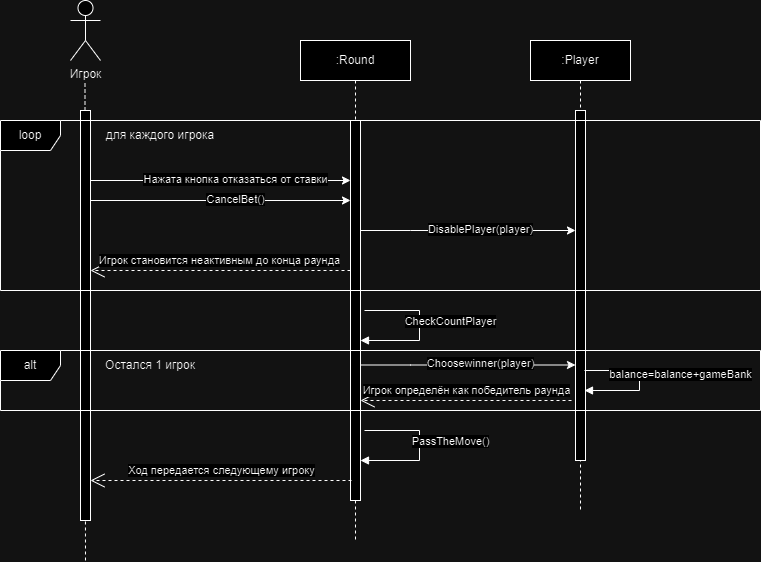

The diagram above was exported from draw.io. Its source (the exported page's mxGraphModel, read from the mxfile embedded in the PNG):
<mxGraphModel dx="1434" dy="759" grid="1" gridSize="10" guides="1" tooltips="1" connect="1" arrows="1" fold="1" page="1" pageScale="1" pageWidth="827" pageHeight="1169" math="0" shadow="0">
  <root>
    <mxCell id="0" />
    <mxCell id="1" parent="0" />
    <mxCell id="K32rbfefEH05NnCS_kW--83" value="" style="endArrow=none;dashed=1;html=1;rounded=0;" parent="1" edge="1">
      <mxGeometry width="50" height="50" relative="1" as="geometry">
        <mxPoint x="105" y="570" as="sourcePoint" />
        <mxPoint x="104.5" y="90" as="targetPoint" />
        <Array as="points">
          <mxPoint x="104.5" y="140" />
        </Array>
      </mxGeometry>
    </mxCell>
    <mxCell id="K32rbfefEH05NnCS_kW--86" value=":Player" style="shape=umlLifeline;perimeter=lifelinePerimeter;whiteSpace=wrap;html=1;container=0;dropTarget=0;collapsible=0;recursiveResize=0;outlineConnect=0;portConstraint=eastwest;newEdgeStyle={&quot;edgeStyle&quot;:&quot;elbowEdgeStyle&quot;,&quot;elbow&quot;:&quot;vertical&quot;,&quot;curved&quot;:0,&quot;rounded&quot;:0};" parent="1" vertex="1">
      <mxGeometry x="550" y="50" width="100" height="470" as="geometry" />
    </mxCell>
    <mxCell id="K32rbfefEH05NnCS_kW--87" value="&lt;span style=&quot;color: rgba(0, 0, 0, 0); font-family: monospace; font-size: 0px; text-align: start;&quot;&gt;%3CmxGraphModel%3E%3Croot%3E%3CmxCell%20id%3D%220%22%2F%3E%3CmxCell%20id%3D%221%22%20parent%3D%220%22%2F%3E%3CmxCell%20id%3D%222%22%20value%3D%22%3AObject%22%20style%3D%22shape%3DumlLifeline%3Bperimeter%3DlifelinePerimeter%3BwhiteSpace%3Dwrap%3Bhtml%3D1%3Bcontainer%3D0%3BdropTarget%3D0%3Bcollapsible%3D0%3BrecursiveResize%3D0%3BoutlineConnect%3D0%3BportConstraint%3Deastwest%3BnewEdgeStyle%3D%7B%26quot%3BedgeStyle%26quot%3B%3A%26quot%3BelbowEdgeStyle%26quot%3B%2C%26quot%3Belbow%26quot%3B%3A%26quot%3Bvertical%26quot%3B%2C%26quot%3Bcurved%26quot%3B%3A0%2C%26quot%3Brounded%26quot%3B%3A0%7D%3B%22%20vertex%3D%221%22%20parent%3D%221%22%3E%3CmxGeometry%20x%3D%22120%22%20y%3D%2240%22%20width%3D%22100%22%20height%3D%22300%22%20as%3D%22geometry%22%2F%3E%3C%2FmxCell%3E%3CmxCell%20id%3D%223%22%20value%3D%22%22%20style%3D%22html%3D1%3Bpoints%3D%5B%5D%3Bperimeter%3DorthogonalPerimeter%3BoutlineConnect%3D0%3BtargetShapes%3DumlLifeline%3BportConstraint%3Deastwest%3BnewEdgeStyle%3D%7B%26quot%3BedgeStyle%26quot%3B%3A%26quot%3BelbowEdgeStyle%26quot%3B%2C%26quot%3Belbow%26quot%3B%3A%26quot%3Bvertical%26quot%3B%2C%26quot%3Bcurved%26quot%3B%3A0%2C%26quot%3Brounded%26quot%3B%3A0%7D%3B%22%20vertex%3D%221%22%20parent%3D%222%22%3E%3CmxGeometry%20x%3D%2245%22%20y%3D%2270%22%20width%3D%2210%22%20height%3D%22190%22%20as%3D%22geometry%22%2F%3E%3C%2FmxCell%3E%3CmxCell%20id%3D%224%22%20value%3D%22%22%20style%3D%22html%3D1%3Bpoints%3D%5B%5D%3Bperimeter%3DorthogonalPerimeter%3BoutlineConnect%3D0%3BtargetShapes%3DumlLifeline%3BportConstraint%3Deastwest%3BnewEdgeStyle%3D%7B%26quot%3BedgeStyle%26quot%3B%3A%26quot%3BelbowEdgeStyle%26quot%3B%2C%26quot%3Belbow%26quot%3B%3A%26quot%3Bvertical%26quot%3B%2C%26quot%3Bcurved%26quot%3B%3A0%2C%26quot%3Brounded%26quot%3B%3A0%7D%3B%22%20vertex%3D%221%22%20parent%3D%222%22%3E%3CmxGeometry%20x%3D%2250%22%20y%3D%22120%22%20width%3D%2210%22%20height%3D%2280%22%20as%3D%22geometry%22%2F%3E%3C%2FmxCell%3E%3C%2Froot%3E%3C%2FmxGraphModel%3E&lt;/span&gt;" style="html=1;points=[];perimeter=orthogonalPerimeter;outlineConnect=0;targetShapes=umlLifeline;portConstraint=eastwest;newEdgeStyle={&quot;edgeStyle&quot;:&quot;elbowEdgeStyle&quot;,&quot;elbow&quot;:&quot;vertical&quot;,&quot;curved&quot;:0,&quot;rounded&quot;:0};" parent="K32rbfefEH05NnCS_kW--86" vertex="1">
      <mxGeometry x="45" y="70" width="10" height="350" as="geometry" />
    </mxCell>
    <mxCell id="K32rbfefEH05NnCS_kW--88" value="Игрок" style="shape=umlActor;verticalLabelPosition=bottom;verticalAlign=top;html=1;outlineConnect=0;" parent="1" vertex="1">
      <mxGeometry x="90" y="10" width="30" height="60" as="geometry" />
    </mxCell>
    <mxCell id="K32rbfefEH05NnCS_kW--89" value="" style="rounded=0;whiteSpace=wrap;html=1;" parent="1" vertex="1">
      <mxGeometry x="100" y="120" width="10" height="410" as="geometry" />
    </mxCell>
    <mxCell id="K32rbfefEH05NnCS_kW--99" value=":Round" style="shape=umlLifeline;perimeter=lifelinePerimeter;whiteSpace=wrap;html=1;container=0;dropTarget=0;collapsible=0;recursiveResize=0;outlineConnect=0;portConstraint=eastwest;newEdgeStyle={&quot;edgeStyle&quot;:&quot;elbowEdgeStyle&quot;,&quot;elbow&quot;:&quot;vertical&quot;,&quot;curved&quot;:0,&quot;rounded&quot;:0};" parent="1" vertex="1">
      <mxGeometry x="320" y="50" width="110" height="500" as="geometry" />
    </mxCell>
    <mxCell id="K32rbfefEH05NnCS_kW--100" value="&lt;span style=&quot;color: rgba(0, 0, 0, 0); font-family: monospace; font-size: 0px; text-align: start;&quot;&gt;%3CmxGraphModel%3E%3Croot%3E%3CmxCell%20id%3D%220%22%2F%3E%3CmxCell%20id%3D%221%22%20parent%3D%220%22%2F%3E%3CmxCell%20id%3D%222%22%20value%3D%22%3AObject%22%20style%3D%22shape%3DumlLifeline%3Bperimeter%3DlifelinePerimeter%3BwhiteSpace%3Dwrap%3Bhtml%3D1%3Bcontainer%3D0%3BdropTarget%3D0%3Bcollapsible%3D0%3BrecursiveResize%3D0%3BoutlineConnect%3D0%3BportConstraint%3Deastwest%3BnewEdgeStyle%3D%7B%26quot%3BedgeStyle%26quot%3B%3A%26quot%3BelbowEdgeStyle%26quot%3B%2C%26quot%3Belbow%26quot%3B%3A%26quot%3Bvertical%26quot%3B%2C%26quot%3Bcurved%26quot%3B%3A0%2C%26quot%3Brounded%26quot%3B%3A0%7D%3B%22%20vertex%3D%221%22%20parent%3D%221%22%3E%3CmxGeometry%20x%3D%22120%22%20y%3D%2240%22%20width%3D%22100%22%20height%3D%22300%22%20as%3D%22geometry%22%2F%3E%3C%2FmxCell%3E%3CmxCell%20id%3D%223%22%20value%3D%22%22%20style%3D%22html%3D1%3Bpoints%3D%5B%5D%3Bperimeter%3DorthogonalPerimeter%3BoutlineConnect%3D0%3BtargetShapes%3DumlLifeline%3BportConstraint%3Deastwest%3BnewEdgeStyle%3D%7B%26quot%3BedgeStyle%26quot%3B%3A%26quot%3BelbowEdgeStyle%26quot%3B%2C%26quot%3Belbow%26quot%3B%3A%26quot%3Bvertical%26quot%3B%2C%26quot%3Bcurved%26quot%3B%3A0%2C%26quot%3Brounded%26quot%3B%3A0%7D%3B%22%20vertex%3D%221%22%20parent%3D%222%22%3E%3CmxGeometry%20x%3D%2245%22%20y%3D%2270%22%20width%3D%2210%22%20height%3D%22190%22%20as%3D%22geometry%22%2F%3E%3C%2FmxCell%3E%3CmxCell%20id%3D%224%22%20value%3D%22%22%20style%3D%22html%3D1%3Bpoints%3D%5B%5D%3Bperimeter%3DorthogonalPerimeter%3BoutlineConnect%3D0%3BtargetShapes%3DumlLifeline%3BportConstraint%3Deastwest%3BnewEdgeStyle%3D%7B%26quot%3BedgeStyle%26quot%3B%3A%26quot%3BelbowEdgeStyle%26quot%3B%2C%26quot%3Belbow%26quot%3B%3A%26quot%3Bvertical%26quot%3B%2C%26quot%3Bcurved%26quot%3B%3A0%2C%26quot%3Brounded%26quot%3B%3A0%7D%3B%22%20vertex%3D%221%22%20parent%3D%222%22%3E%3CmxGeometry%20x%3D%2250%22%20y%3D%22120%22%20width%3D%2210%22%20height%3D%2280%22%20as%3D%22geometry%22%2F%3E%3C%2FmxCell%3E%3C%2Froot%3E%3C%2FmxGraphModel%3E&lt;/span&gt;" style="html=1;points=[];perimeter=orthogonalPerimeter;outlineConnect=0;targetShapes=umlLifeline;portConstraint=eastwest;newEdgeStyle={&quot;edgeStyle&quot;:&quot;elbowEdgeStyle&quot;,&quot;elbow&quot;:&quot;vertical&quot;,&quot;curved&quot;:0,&quot;rounded&quot;:0};" parent="K32rbfefEH05NnCS_kW--99" vertex="1">
      <mxGeometry x="50" y="80" width="10" height="380" as="geometry" />
    </mxCell>
    <mxCell id="K32rbfefEH05NnCS_kW--106" value="loop" style="shape=umlFrame;whiteSpace=wrap;html=1;pointerEvents=0;" parent="1" vertex="1">
      <mxGeometry x="20" y="130" width="760" height="170" as="geometry" />
    </mxCell>
    <mxCell id="K32rbfefEH05NnCS_kW--117" value="" style="endArrow=classic;html=1;rounded=0;" parent="1" edge="1">
      <mxGeometry width="50" height="50" relative="1" as="geometry">
        <mxPoint x="380" y="240" as="sourcePoint" />
        <mxPoint x="595" y="240" as="targetPoint" />
        <Array as="points">
          <mxPoint x="430" y="240" />
        </Array>
      </mxGeometry>
    </mxCell>
    <mxCell id="K32rbfefEH05NnCS_kW--118" value="DisablePlayer(player)" style="edgeLabel;html=1;align=center;verticalAlign=middle;resizable=0;points=[];" parent="K32rbfefEH05NnCS_kW--117" connectable="0" vertex="1">
      <mxGeometry x="0.1087" y="2" relative="1" as="geometry">
        <mxPoint as="offset" />
      </mxGeometry>
    </mxCell>
    <mxCell id="K32rbfefEH05NnCS_kW--124" value="для каждого игрока" style="text;html=1;align=center;verticalAlign=middle;whiteSpace=wrap;rounded=0;" parent="1" vertex="1">
      <mxGeometry x="110" y="130" width="140" height="30" as="geometry" />
    </mxCell>
    <mxCell id="K32rbfefEH05NnCS_kW--135" value="" style="endArrow=classic;html=1;rounded=0;" parent="1" target="K32rbfefEH05NnCS_kW--100" edge="1">
      <mxGeometry width="50" height="50" relative="1" as="geometry">
        <mxPoint x="110" y="190" as="sourcePoint" />
        <mxPoint x="305" y="190" as="targetPoint" />
      </mxGeometry>
    </mxCell>
    <mxCell id="K32rbfefEH05NnCS_kW--136" value="Нажата кнопка отказаться от ставки" style="edgeLabel;html=1;align=center;verticalAlign=middle;resizable=0;points=[];" parent="K32rbfefEH05NnCS_kW--135" connectable="0" vertex="1">
      <mxGeometry x="0.1087" y="2" relative="1" as="geometry">
        <mxPoint as="offset" />
      </mxGeometry>
    </mxCell>
    <mxCell id="K32rbfefEH05NnCS_kW--153" value="" style="endArrow=classic;html=1;rounded=0;" parent="1" target="K32rbfefEH05NnCS_kW--100" edge="1">
      <mxGeometry width="50" height="50" relative="1" as="geometry">
        <mxPoint x="110" y="210" as="sourcePoint" />
        <mxPoint x="325" y="210" as="targetPoint" />
      </mxGeometry>
    </mxCell>
    <mxCell id="K32rbfefEH05NnCS_kW--154" value="CancelBet()" style="edgeLabel;html=1;align=center;verticalAlign=middle;resizable=0;points=[];" parent="K32rbfefEH05NnCS_kW--153" connectable="0" vertex="1">
      <mxGeometry x="0.1087" y="2" relative="1" as="geometry">
        <mxPoint as="offset" />
      </mxGeometry>
    </mxCell>
    <mxCell id="K32rbfefEH05NnCS_kW--156" value="СheckCountPlayer" style="html=1;verticalAlign=bottom;endArrow=block;edgeStyle=elbowEdgeStyle;elbow=horizontal;curved=0;rounded=0;" parent="1" edge="1">
      <mxGeometry x="0.0417" y="31" relative="1" as="geometry">
        <mxPoint x="384" y="320" as="sourcePoint" />
        <Array as="points">
          <mxPoint x="439" y="350" />
        </Array>
        <mxPoint x="380" y="350" as="targetPoint" />
        <mxPoint as="offset" />
      </mxGeometry>
    </mxCell>
    <mxCell id="K32rbfefEH05NnCS_kW--157" value="balance=balance+gameBank" style="html=1;verticalAlign=bottom;endArrow=block;edgeStyle=elbowEdgeStyle;elbow=horizontal;curved=0;rounded=0;" parent="1" edge="1">
      <mxGeometry x="0.0417" y="41" relative="1" as="geometry">
        <mxPoint x="604" y="380" as="sourcePoint" />
        <Array as="points">
          <mxPoint x="659" y="410" />
        </Array>
        <mxPoint x="604" y="400" as="targetPoint" />
        <mxPoint as="offset" />
      </mxGeometry>
    </mxCell>
    <mxCell id="K32rbfefEH05NnCS_kW--159" value="Ход передается следующему игроку" style="endArrow=open;endSize=12;dashed=1;html=1;rounded=0;entryX=0.9;entryY=0.914;entryDx=0;entryDy=0;entryPerimeter=0;" parent="1" edge="1">
      <mxGeometry x="-0.0038" y="-10" width="160" relative="1" as="geometry">
        <mxPoint x="371" y="490" as="sourcePoint" />
        <mxPoint x="110" y="490" as="targetPoint" />
        <Array as="points">
          <mxPoint x="311" y="490" />
          <mxPoint x="241" y="490" />
        </Array>
        <mxPoint as="offset" />
      </mxGeometry>
    </mxCell>
    <mxCell id="K32rbfefEH05NnCS_kW--160" value="Игрок становится неактивным до конца раунда" style="endArrow=open;endSize=12;dashed=1;html=1;rounded=0;" parent="1" edge="1">
      <mxGeometry x="0.0077" y="-10" width="160" relative="1" as="geometry">
        <mxPoint x="370" y="280" as="sourcePoint" />
        <mxPoint x="110" y="280" as="targetPoint" />
        <Array as="points">
          <mxPoint x="308" y="280" />
          <mxPoint x="238" y="280" />
        </Array>
        <mxPoint as="offset" />
      </mxGeometry>
    </mxCell>
    <mxCell id="K32rbfefEH05NnCS_kW--161" value="alt" style="shape=umlFrame;whiteSpace=wrap;html=1;pointerEvents=0;" parent="1" vertex="1">
      <mxGeometry x="20" y="360" width="760" height="60" as="geometry" />
    </mxCell>
    <mxCell id="K32rbfefEH05NnCS_kW--162" value="Остался 1 игрок" style="text;html=1;align=center;verticalAlign=middle;whiteSpace=wrap;rounded=0;" parent="1" vertex="1">
      <mxGeometry x="100" y="360" width="140" height="30" as="geometry" />
    </mxCell>
    <mxCell id="K32rbfefEH05NnCS_kW--163" value="" style="endArrow=classic;html=1;rounded=0;" parent="1" edge="1">
      <mxGeometry width="50" height="50" relative="1" as="geometry">
        <mxPoint x="380" y="374.5" as="sourcePoint" />
        <mxPoint x="595" y="374.5" as="targetPoint" />
        <Array as="points">
          <mxPoint x="430" y="374.5" />
        </Array>
      </mxGeometry>
    </mxCell>
    <mxCell id="K32rbfefEH05NnCS_kW--164" value="Choosewinner(player)" style="edgeLabel;html=1;align=center;verticalAlign=middle;resizable=0;points=[];" parent="K32rbfefEH05NnCS_kW--163" connectable="0" vertex="1">
      <mxGeometry x="0.1087" y="2" relative="1" as="geometry">
        <mxPoint as="offset" />
      </mxGeometry>
    </mxCell>
    <mxCell id="K32rbfefEH05NnCS_kW--165" value="Игрок определён как победитель раунда" style="endArrow=open;endSize=12;dashed=1;html=1;rounded=0;" parent="1" edge="1">
      <mxGeometry x="-0.0038" y="-10" width="160" relative="1" as="geometry">
        <mxPoint x="591" y="410" as="sourcePoint" />
        <mxPoint x="380" y="410" as="targetPoint" />
        <Array as="points">
          <mxPoint x="531" y="410" />
          <mxPoint x="461" y="410" />
        </Array>
        <mxPoint as="offset" />
      </mxGeometry>
    </mxCell>
    <mxCell id="K32rbfefEH05NnCS_kW--167" value="PassTheMove()" style="html=1;verticalAlign=bottom;endArrow=block;edgeStyle=elbowEdgeStyle;elbow=horizontal;curved=0;rounded=0;" parent="1" edge="1">
      <mxGeometry x="0.0417" y="31" relative="1" as="geometry">
        <mxPoint x="384" y="440" as="sourcePoint" />
        <Array as="points">
          <mxPoint x="439" y="470" />
        </Array>
        <mxPoint x="380" y="470" as="targetPoint" />
        <mxPoint as="offset" />
      </mxGeometry>
    </mxCell>
  </root>
</mxGraphModel>